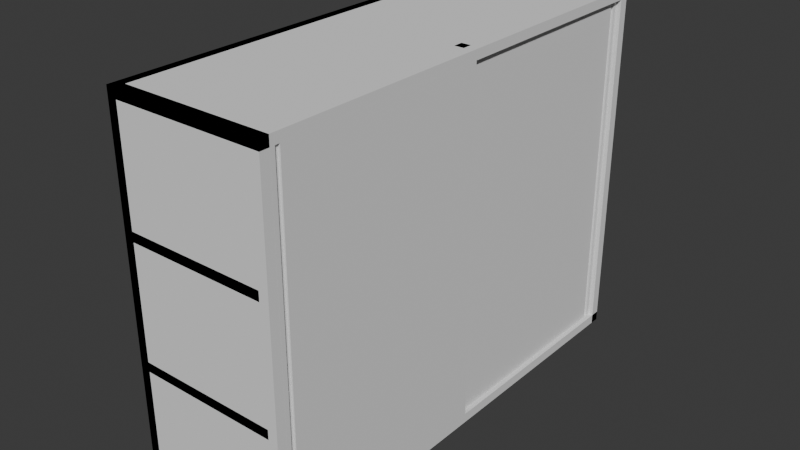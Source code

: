 # Source: ICU_Kasten.blend  (saved by Blender 4.2.66; exported with 4.5.12 LTS)
import bpy
from mathutils import Matrix  # noqa: F401  (used for matrix-valued properties, if any)

bpy.ops.wm.read_factory_settings(use_empty=True)
scene = bpy.context.scene
scene.name = 'Scene'

# ---- collections
col_kasten = bpy.data.collections.new('Kasten'); scene.collection.children.link(col_kasten)

# ---- world
world_world = bpy.data.worlds.new('World'); scene.world = world_world
world_world.use_nodes = True; world_world.node_tree.nodes.clear()
_N = world_world.node_tree.nodes; _L = world_world.node_tree.links
n0 = _N.new('ShaderNodeOutputWorld'); n0.name = 'World Output'; n0.location = (300, 300)
n1 = _N.new('ShaderNodeBackground'); n1.name = 'Background'; n1.location = (10, 300)
n1.inputs[0].default_value = (0.05088, 0.05088, 0.05088, 1.0)
_L.new(n1.outputs[0], n0.inputs[0])
n0.is_active_output = True
world_world.color = (0.05088, 0.05088, 0.05088)
world_world.sun_shadow_jitter_overblur = 0.0

# ---- meshes
me_geh_use = bpy.data.meshes.new('Gehäuse')
me_geh_use.from_pydata([(-0.015, -0.015, -0.575), (-0.015, -0.015, 0.575), (-0.015, 0.015, -0.575), (-0.015, 0.015, 0.575), (0.015, -0.015, -0.575), (0.015, -0.015, 0.575), (0.015, 0.015, -0.575), (0.015, 0.015, 0.575), (-0.455, -0.75, -0.575), (-0.455, -0.75, 0.575), (-0.455, 0.75, -0.575), (-0.455, 0.75, 0.575), (-0.425, -0.75, -0.575), (-0.425, -0.75, 0.575), (-0.425, 0.75, -0.575), (-0.425, 0.75, 0.575), (-0.455, -0.75, 0.175), (-0.455, -0.75, 0.205), (-0.455, 0.75, 0.175), (-0.455, 0.75, 0.205), (0.015, -0.75, 0.175), (0.015, -0.75, 0.205), (0.015, 0.75, 0.175), (0.015, 0.75, 0.205), (-0.455, -0.75, 0.545), (-0.455, -0.75, 0.575), (-0.455, 0.75, 0.545), (-0.455, 0.75, 0.575), (0.045, -0.75, 0.545), (0.045, -0.75, 0.575), (0.045, 0.75, 0.545), (0.045, 0.75, 0.575), (-0.455, -0.75, -0.575), (-0.455, -0.75, 0.575), (-0.455, -0.72, -0.575), (-0.455, -0.72, 0.575), (0.045, -0.75, -0.575), (0.045, -0.75, 0.575), (0.045, -0.72, -0.575), (0.045, -0.72, 0.575), (-0.455, 0.72, -0.575), (-0.455, 0.72, 0.575), (-0.455, 0.75, -0.575), (-0.455, 0.75, 0.575), (0.045, 0.72, -0.575), (0.045, 0.72, 0.575), (0.045, 0.75, -0.575), (0.045, 0.75, 0.575), (-0.455, -0.75, -0.575), (-0.455, -0.75, -0.545), (-0.455, 0.75, -0.575), (-0.455, 0.75, -0.545), (0.045, -0.75, -0.575), (0.045, -0.75, -0.545), (0.045, 0.75, -0.575), (0.045, 0.75, -0.545), (-0.455, -0.75, -0.205), (-0.455, -0.75, -0.175), (-0.455, 0.75, -0.205), (-0.455, 0.75, -0.175), (0.015, -0.75, -0.205), (0.015, -0.75, -0.175), (0.015, 0.75, -0.205), (0.015, 0.75, -0.175)], [], [(0, 1, 3, 2), (2, 3, 7, 6), (6, 7, 5, 4), (4, 5, 1, 0), (2, 6, 4, 0), (7, 3, 1, 5), (8, 9, 11, 10), (10, 11, 15, 14), (14, 15, 13, 12), (12, 13, 9, 8), (10, 14, 12, 8), (15, 11, 9, 13), (16, 17, 19, 18), (18, 19, 23, 22), (22, 23, 21, 20), (20, 21, 17, 16), (18, 22, 20, 16), (23, 19, 17, 21), (24, 25, 27, 26), (26, 27, 31, 30), (30, 31, 29, 28), (28, 29, 25, 24), (26, 30, 28, 24), (31, 27, 25, 29), (32, 33, 35, 34), (34, 35, 39, 38), (38, 39, 37, 36), (36, 37, 33, 32), (34, 38, 36, 32), (39, 35, 33, 37), (40, 41, 43, 42), (42, 43, 47, 46), (46, 47, 45, 44), (44, 45, 41, 40), (42, 46, 44, 40), (47, 43, 41, 45), (48, 49, 51, 50), (50, 51, 55, 54), (54, 55, 53, 52), (52, 53, 49, 48), (50, 54, 52, 48), (55, 51, 49, 53), (56, 57, 59, 58), (58, 59, 63, 62), (62, 63, 61, 60), (60, 61, 57, 56), (58, 62, 60, 56), (63, 59, 57, 61)])
_uv = me_geh_use.uv_layers.new(name='UVMap')
_uv.uv.foreach_set('vector', [0.375, 0.0, 0.625, 0.0, 0.625, 0.25, 0.375, 0.25, 0.375, 0.25, 0.625, 0.25, 0.625, 0.5, 0.375, 0.5, 0.375, 0.5, 0.625, 0.5, 0.625, 0.75, 0.375, 0.75, 0.375, 0.75, 0.625, 0.75, 0.625, 1.0, 0.375, 1.0, 0.125, 0.5, 0.375, 0.5, 0.375, 0.75, 0.125, 0.75, 0.625, 0.5, 0.875, 0.5, 0.875, 0.75, 0.625, 0.75, 0.375, 0.0, 0.625, 0.0, 0.625, 0.25, 0.375, 0.25, 0.375, 0.25, 0.625, 0.25, 0.625, 0.5, 0.375, 0.5, 0.375, 0.5, 0.625, 0.5, 0.625, 0.75, 0.375, 0.75, 0.375, 0.75, 0.625, 0.75, 0.625, 1.0, 0.375, 1.0, 0.125, 0.5, 0.375, 0.5, 0.375, 0.75, 0.125, 0.75, 0.625, 0.5, 0.875, 0.5, 0.875, 0.75, 0.625, 0.75, 0.375, 0.0, 0.625, 0.0, 0.625, 0.25, 0.375, 0.25, 0.375, 0.25, 0.625, 0.25, 0.625, 0.5, 0.375, 0.5, 0.375, 0.5, 0.625, 0.5, 0.625, 0.75, 0.375, 0.75, 0.375, 0.75, 0.625, 0.75, 0.625, 1.0, 0.375, 1.0, 0.125, 0.5, 0.375, 0.5, 0.375, 0.75, 0.125, 0.75, 0.625, 0.5, 0.875, 0.5, 0.875, 0.75, 0.625, 0.75, 0.375, 0.0, 0.625, 0.0, 0.625, 0.25, 0.375, 0.25, 0.375, 0.25, 0.625, 0.25, 0.625, 0.5, 0.375, 0.5, 0.375, 0.5, 0.625, 0.5, 0.625, 0.75, 0.375, 0.75, 0.375, 0.75, 0.625, 0.75, 0.625, 1.0, 0.375, 1.0, 0.125, 0.5, 0.375, 0.5, 0.375, 0.75, 0.125, 0.75, 0.625, 0.5, 0.875, 0.5, 0.875, 0.75, 0.625, 0.75, 0.375, 0.0, 0.625, 0.0, 0.625, 0.25, 0.375, 0.25, 0.375, 0.25, 0.625, 0.25, 0.625, 0.5, 0.375, 0.5, 0.375, 0.5, 0.625, 0.5, 0.625, 0.75, 0.375, 0.75, 0.375, 0.75, 0.625, 0.75, 0.625, 1.0, 0.375, 1.0, 0.125, 0.5, 0.375, 0.5, 0.375, 0.75, 0.125, 0.75, 0.625, 0.5, 0.875, 0.5, 0.875, 0.75, 0.625, 0.75, 0.375, 0.0, 0.625, 0.0, 0.625, 0.25, 0.375, 0.25, 0.375, 0.25, 0.625, 0.25, 0.625, 0.5, 0.375, 0.5, 0.375, 0.5, 0.625, 0.5, 0.625, 0.75, 0.375, 0.75, 0.375, 0.75, 0.625, 0.75, 0.625, 1.0, 0.375, 1.0, 0.125, 0.5, 0.375, 0.5, 0.375, 0.75, 0.125, 0.75, 0.625, 0.5, 0.875, 0.5, 0.875, 0.75, 0.625, 0.75, 0.375, 0.0, 0.625, 0.0, 0.625, 0.25, 0.375, 0.25, 0.375, 0.25, 0.625, 0.25, 0.625, 0.5, 0.375, 0.5, 0.375, 0.5, 0.625, 0.5, 0.625, 0.75, 0.375, 0.75, 0.375, 0.75, 0.625, 0.75, 0.625, 1.0, 0.375, 1.0, 0.125, 0.5, 0.375, 0.5, 0.375, 0.75, 0.125, 0.75, 0.625, 0.5, 0.875, 0.5, 0.875, 0.75, 0.625, 0.75, 0.375, 0.0, 0.625, 0.0, 0.625, 0.25, 0.375, 0.25, 0.375, 0.25, 0.625, 0.25, 0.625, 0.5, 0.375, 0.5, 0.375, 0.5, 0.625, 0.5, 0.625, 0.75, 0.375, 0.75, 0.375, 0.75, 0.625, 0.75, 0.625, 1.0, 0.375, 1.0, 0.125, 0.5, 0.375, 0.5, 0.375, 0.75, 0.125, 0.75, 0.625, 0.5, 0.875, 0.5, 0.875, 0.75, 0.625, 0.75])
me_geh_use.update()
me_t_r_links = bpy.data.meshes.new('Tür_Links')
me_t_r_links.from_pydata([(-0.00375, -0.0075, -0.545), (-0.00375, -0.0075, 0.545), (-0.00375, 0.0075, -0.545), (-0.00375, 0.0075, 0.545), (0.00375, -0.0075, -0.545), (0.00375, -0.0075, 0.545), (0.00375, 0.0075, -0.545), (0.00375, 0.0075, 0.545), (-0.00375, 0.0075, -0.545), (-0.00375, 0.0075, 0.545), (-0.00375, 0.6975, -0.545), (-0.00375, 0.6975, 0.545), (0.01125, 0.0075, -0.545), (0.01125, 0.0075, 0.545), (0.01125, 0.6975, -0.545), (0.01125, 0.6975, 0.545), (-0.00375, -0.0225, -0.545), (-0.00375, -0.0225, 0.545), (-0.00375, -0.0075, -0.545), (-0.00375, -0.0075, 0.545), (0.01125, -0.0225, -0.545), (0.01125, -0.0225, 0.545), (0.01125, -0.0075, -0.545), (0.01125, -0.0075, 0.545)], [], [(0, 1, 3, 2), (2, 3, 7, 6), (6, 7, 5, 4), (4, 5, 1, 0), (2, 6, 4, 0), (7, 3, 1, 5), (8, 9, 11, 10), (10, 11, 15, 14), (14, 15, 13, 12), (12, 13, 9, 8), (10, 14, 12, 8), (15, 11, 9, 13), (16, 17, 19, 18), (18, 19, 23, 22), (22, 23, 21, 20), (20, 21, 17, 16), (18, 22, 20, 16), (23, 19, 17, 21)])
_uv = me_t_r_links.uv_layers.new(name='UVMap')
_uv.uv.foreach_set('vector', [0.375, 0.0, 0.625, 0.0, 0.625, 0.25, 0.375, 0.25, 0.375, 0.25, 0.625, 0.25, 0.625, 0.5, 0.375, 0.5, 0.375, 0.5, 0.625, 0.5, 0.625, 0.75, 0.375, 0.75, 0.375, 0.75, 0.625, 0.75, 0.625, 1.0, 0.375, 1.0, 0.125, 0.5, 0.375, 0.5, 0.375, 0.75, 0.125, 0.75, 0.625, 0.5, 0.875, 0.5, 0.875, 0.75, 0.625, 0.75, 0.375, 0.0, 0.625, 0.0, 0.625, 0.25, 0.375, 0.25, 0.375, 0.25, 0.625, 0.25, 0.625, 0.5, 0.375, 0.5, 0.375, 0.5, 0.625, 0.5, 0.625, 0.75, 0.375, 0.75, 0.375, 0.75, 0.625, 0.75, 0.625, 1.0, 0.375, 1.0, 0.125, 0.5, 0.375, 0.5, 0.375, 0.75, 0.125, 0.75, 0.625, 0.5, 0.875, 0.5, 0.875, 0.75, 0.625, 0.75, 0.375, 0.0, 0.625, 0.0, 0.625, 0.25, 0.375, 0.25, 0.375, 0.25, 0.625, 0.25, 0.625, 0.5, 0.375, 0.5, 0.375, 0.5, 0.625, 0.5, 0.625, 0.75, 0.375, 0.75, 0.375, 0.75, 0.625, 0.75, 0.625, 1.0, 0.375, 1.0, 0.125, 0.5, 0.375, 0.5, 0.375, 0.75, 0.125, 0.75, 0.625, 0.5, 0.875, 0.5, 0.875, 0.75, 0.625, 0.75])
me_t_r_links.update()
me_t_r_rechts = bpy.data.meshes.new('Tür_Rechts')
me_t_r_rechts.from_pydata([(-0.0075, -0.0075, -0.545), (-0.0075, -0.0075, 0.545), (-0.0075, 0.0075, -0.545), (-0.0075, 0.0075, 0.545), (0.0075, -0.0075, -0.545), (0.0075, -0.0075, 0.545), (0.0075, 0.0075, -0.545), (0.0075, 0.0075, 0.545), (-0.0075, -0.7125, -0.545), (-0.0075, -0.7125, 0.545), (-0.0075, -0.0225, -0.545), (-0.0075, -0.0225, 0.545), (0.0075, -0.7125, -0.545), (0.0075, -0.7125, 0.545), (0.0075, -0.0225, -0.545), (0.0075, -0.0225, 0.545), (-0.0075, -0.0225, -0.545), (-0.0075, -0.0225, 0.545), (-0.0075, -0.0075, -0.545), (-0.0075, -0.0075, 0.545), (-5.744e-08, -0.0225, -0.545), (-5.744e-08, -0.0225, 0.545), (-5.744e-08, -0.0075, -0.545), (-5.744e-08, -0.0075, 0.545)], [], [(0, 1, 3, 2), (2, 3, 7, 6), (6, 7, 5, 4), (4, 5, 1, 0), (2, 6, 4, 0), (7, 3, 1, 5), (8, 9, 11, 10), (10, 11, 15, 14), (14, 15, 13, 12), (12, 13, 9, 8), (10, 14, 12, 8), (15, 11, 9, 13), (16, 17, 19, 18), (18, 19, 23, 22), (22, 23, 21, 20), (20, 21, 17, 16), (18, 22, 20, 16), (23, 19, 17, 21)])
_uv = me_t_r_rechts.uv_layers.new(name='UVMap')
_uv.uv.foreach_set('vector', [0.375, 0.0, 0.625, 0.0, 0.625, 0.25, 0.375, 0.25, 0.375, 0.25, 0.625, 0.25, 0.625, 0.5, 0.375, 0.5, 0.375, 0.5, 0.625, 0.5, 0.625, 0.75, 0.375, 0.75, 0.375, 0.75, 0.625, 0.75, 0.625, 1.0, 0.375, 1.0, 0.125, 0.5, 0.375, 0.5, 0.375, 0.75, 0.125, 0.75, 0.625, 0.5, 0.875, 0.5, 0.875, 0.75, 0.625, 0.75, 0.375, 0.0, 0.625, 0.0, 0.625, 0.25, 0.375, 0.25, 0.375, 0.25, 0.625, 0.25, 0.625, 0.5, 0.375, 0.5, 0.375, 0.5, 0.625, 0.5, 0.625, 0.75, 0.375, 0.75, 0.375, 0.75, 0.625, 0.75, 0.625, 1.0, 0.375, 1.0, 0.125, 0.5, 0.375, 0.5, 0.375, 0.75, 0.125, 0.75, 0.625, 0.5, 0.875, 0.5, 0.875, 0.75, 0.625, 0.75, 0.375, 0.0, 0.625, 0.0, 0.625, 0.25, 0.375, 0.25, 0.375, 0.25, 0.625, 0.25, 0.625, 0.5, 0.375, 0.5, 0.375, 0.5, 0.625, 0.5, 0.625, 0.75, 0.375, 0.75, 0.375, 0.75, 0.625, 0.75, 0.625, 1.0, 0.375, 1.0, 0.125, 0.5, 0.375, 0.5, 0.375, 0.75, 0.125, 0.75, 0.625, 0.5, 0.875, 0.5, 0.875, 0.75, 0.625, 0.75])
me_t_r_rechts.update()

# ---- objects
ob_geh_use = bpy.data.objects.new('Gehäuse', me_geh_use)
ob_t_r_links = bpy.data.objects.new('Tür_Links', me_t_r_links)
ob_t_r_rechts = bpy.data.objects.new('Tür_Rechts', me_t_r_rechts)

# ---- transforms, parenting, visibility, modifiers, constraints
ob_geh_use.location = (0.44, 0.0, 0.0)
ob_geh_use.lock_scale = (True, True, True)
ob_t_r_links.location = (0.4738, -0.6975, 0.0)
ob_t_r_links.lock_scale = (True, True, True)
ob_t_r_rechts.location = (0.4625, 0.7125, 0.0)
ob_t_r_rechts.lock_scale = (True, True, True)

# ---- collection membership
col_kasten.objects.link(ob_geh_use)
col_kasten.objects.link(ob_t_r_links)
col_kasten.objects.link(ob_t_r_rechts)

# ---- scene / render settings (as saved in the file)
scene.frame_start = 1; scene.frame_end = 250; scene.frame_set(1)
scene.render.engine = 'BLENDER_EEVEE_NEXT'
bpy.context.view_layer.update()

# ---- added for rendering (the .blend has no active camera and no usable light): camera, sun
cam_auto = bpy.data.cameras.new('AutoCamera')
cam_auto.lens = 50.0
cam_auto.sensor_width = 36.0
cam_auto.clip_end = 1000.0
ob_auto_camera = bpy.data.objects.new('AutoCamera', cam_auto)
scene.collection.objects.link(ob_auto_camera)
ob_auto_camera.location = (2.04393, -2.17071, 1.44714)
ob_auto_camera.rotation_euler = (1.09748, -7.21219e-08, 0.694738)
scene.camera = ob_auto_camera
light_auto_sun = bpy.data.lights.new('AutoSun', 'SUN')
light_auto_sun.energy = 3.0
light_auto_sun.angle = 0.0523599
ob_auto_sun = bpy.data.objects.new('AutoSun', light_auto_sun)
scene.collection.objects.link(ob_auto_sun)
ob_auto_sun.rotation_euler = (0.872665, 0.174533, 0.523599)
bpy.context.view_layer.update()
